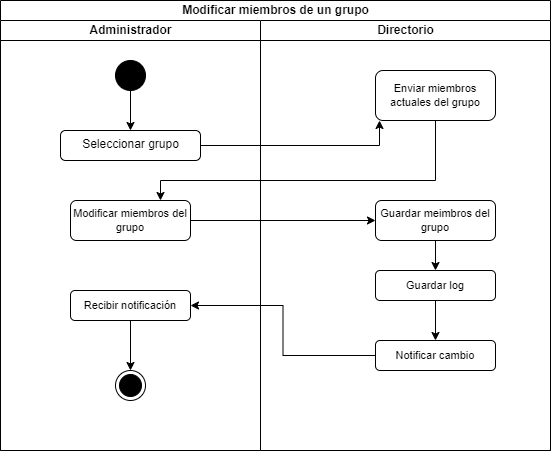

The diagram above was exported from draw.io. Its source (the exported page's mxGraphModel, read from the mxfile embedded in the PNG):
<mxGraphModel dx="1066" dy="607" grid="1" gridSize="10" guides="1" tooltips="1" connect="1" arrows="1" fold="1" page="1" pageScale="1" pageWidth="850" pageHeight="1100" background="#ffffff" math="0" shadow="0">
  <root>
    <mxCell id="0" />
    <mxCell id="1" parent="0" />
    <mxCell id="2" value="Modificar miembros de un grupo" style="swimlane;childLayout=stackLayout;resizeParent=1;resizeParentMax=0;startSize=20;html=1;swimlaneFillColor=none;" vertex="1" parent="1">
      <mxGeometry x="1" width="550" height="450" as="geometry" />
    </mxCell>
    <mxCell id="3" value="Administrador" style="swimlane;startSize=20;html=1;fillColor=#FFFFFF;" vertex="1" parent="2">
      <mxGeometry y="20" width="260" height="430" as="geometry" />
    </mxCell>
    <mxCell id="4" style="edgeStyle=none;html=1;entryX=0.5;entryY=0;entryDx=0;entryDy=0;rounded=0;" edge="1" parent="3" source="5" target="6">
      <mxGeometry relative="1" as="geometry" />
    </mxCell>
    <mxCell id="5" value="" style="ellipse;fillColor=strokeColor;" vertex="1" parent="3">
      <mxGeometry x="115" y="40" width="30" height="30" as="geometry" />
    </mxCell>
    <mxCell id="6" value="Seleccionar grupo" style="html=1;align=center;verticalAlign=top;rounded=1;absoluteArcSize=1;arcSize=10;dashed=0;fillColor=#FFFFFF;" vertex="1" parent="3">
      <mxGeometry x="60" y="110" width="140" height="30" as="geometry" />
    </mxCell>
    <mxCell id="26" value="Modificar miembros del grupo" style="rounded=1;whiteSpace=wrap;html=1;fontFamily=Helvetica;fontSize=11;fontColor=default;" vertex="1" parent="3">
      <mxGeometry x="70" y="180" width="120" height="40" as="geometry" />
    </mxCell>
    <mxCell id="41" style="edgeStyle=orthogonalEdgeStyle;shape=connector;rounded=0;html=1;entryX=0.5;entryY=0;entryDx=0;entryDy=0;labelBackgroundColor=default;strokeColor=default;fontFamily=Helvetica;fontSize=11;fontColor=default;endArrow=classic;" edge="1" parent="3" source="35" target="37">
      <mxGeometry relative="1" as="geometry" />
    </mxCell>
    <mxCell id="35" value="Recibir notificación" style="rounded=1;whiteSpace=wrap;html=1;fontFamily=Helvetica;fontSize=11;fontColor=default;" vertex="1" parent="3">
      <mxGeometry x="70" y="270" width="120" height="30" as="geometry" />
    </mxCell>
    <mxCell id="37" value="" style="ellipse;html=1;shape=endState;fillColor=strokeColor;fontFamily=Helvetica;fontSize=11;fontColor=default;" vertex="1" parent="3">
      <mxGeometry x="115" y="350" width="30" height="30" as="geometry" />
    </mxCell>
    <mxCell id="14" value="Directorio" style="swimlane;startSize=20;html=1;" vertex="1" parent="2">
      <mxGeometry x="260" y="20" width="290" height="430" as="geometry" />
    </mxCell>
    <mxCell id="24" value="Enviar miembros actuales del grupo" style="rounded=1;whiteSpace=wrap;html=1;fontFamily=Helvetica;fontSize=11;fontColor=default;" vertex="1" parent="14">
      <mxGeometry x="115" y="50" width="120" height="50" as="geometry" />
    </mxCell>
    <mxCell id="29" value="Guardar meimbros del grupo" style="rounded=1;whiteSpace=wrap;html=1;fontFamily=Helvetica;fontSize=11;fontColor=default;" vertex="1" parent="14">
      <mxGeometry x="115" y="180" width="120" height="40" as="geometry" />
    </mxCell>
    <mxCell id="31" value="Guardar log" style="rounded=1;whiteSpace=wrap;html=1;fontFamily=Helvetica;fontSize=11;fontColor=default;" vertex="1" parent="14">
      <mxGeometry x="115" y="250" width="120" height="30" as="geometry" />
    </mxCell>
    <mxCell id="30" style="edgeStyle=orthogonalEdgeStyle;shape=connector;rounded=0;html=1;labelBackgroundColor=default;strokeColor=default;fontFamily=Helvetica;fontSize=11;fontColor=default;endArrow=classic;" edge="1" parent="14" source="29" target="31">
      <mxGeometry relative="1" as="geometry">
        <mxPoint x="175" y="260" as="targetPoint" />
      </mxGeometry>
    </mxCell>
    <mxCell id="33" value="Notificar cambio" style="rounded=1;whiteSpace=wrap;html=1;fontFamily=Helvetica;fontSize=11;fontColor=default;" vertex="1" parent="14">
      <mxGeometry x="115" y="320" width="120" height="30" as="geometry" />
    </mxCell>
    <mxCell id="32" style="edgeStyle=orthogonalEdgeStyle;shape=connector;rounded=0;html=1;labelBackgroundColor=default;strokeColor=default;fontFamily=Helvetica;fontSize=11;fontColor=default;endArrow=classic;" edge="1" parent="14" source="31" target="33">
      <mxGeometry relative="1" as="geometry">
        <mxPoint x="175" y="330" as="targetPoint" />
      </mxGeometry>
    </mxCell>
    <mxCell id="9" style="edgeStyle=orthogonalEdgeStyle;html=1;rounded=0;" edge="1" parent="2" source="6" target="24">
      <mxGeometry relative="1" as="geometry">
        <mxPoint x="439" y="100" as="targetPoint" />
        <Array as="points">
          <mxPoint x="379" y="145" />
          <mxPoint x="379" y="95" />
        </Array>
      </mxGeometry>
    </mxCell>
    <mxCell id="28" value="" style="edgeStyle=orthogonalEdgeStyle;shape=connector;rounded=0;html=1;labelBackgroundColor=default;strokeColor=default;fontFamily=Helvetica;fontSize=11;fontColor=default;endArrow=classic;" edge="1" parent="2" source="26" target="29">
      <mxGeometry relative="1" as="geometry">
        <mxPoint x="315" y="220" as="targetPoint" />
      </mxGeometry>
    </mxCell>
    <mxCell id="38" style="edgeStyle=orthogonalEdgeStyle;shape=connector;rounded=0;html=1;entryX=0.75;entryY=0;entryDx=0;entryDy=0;labelBackgroundColor=default;strokeColor=default;fontFamily=Helvetica;fontSize=11;fontColor=default;endArrow=classic;" edge="1" parent="2" source="24" target="26">
      <mxGeometry relative="1" as="geometry">
        <Array as="points">
          <mxPoint x="435" y="180" />
          <mxPoint x="160" y="180" />
        </Array>
      </mxGeometry>
    </mxCell>
    <mxCell id="40" style="edgeStyle=orthogonalEdgeStyle;shape=connector;rounded=0;html=1;entryX=1;entryY=0.5;entryDx=0;entryDy=0;labelBackgroundColor=default;strokeColor=default;fontFamily=Helvetica;fontSize=11;fontColor=default;endArrow=classic;" edge="1" parent="2" source="33" target="35">
      <mxGeometry relative="1" as="geometry" />
    </mxCell>
  </root>
</mxGraphModel>